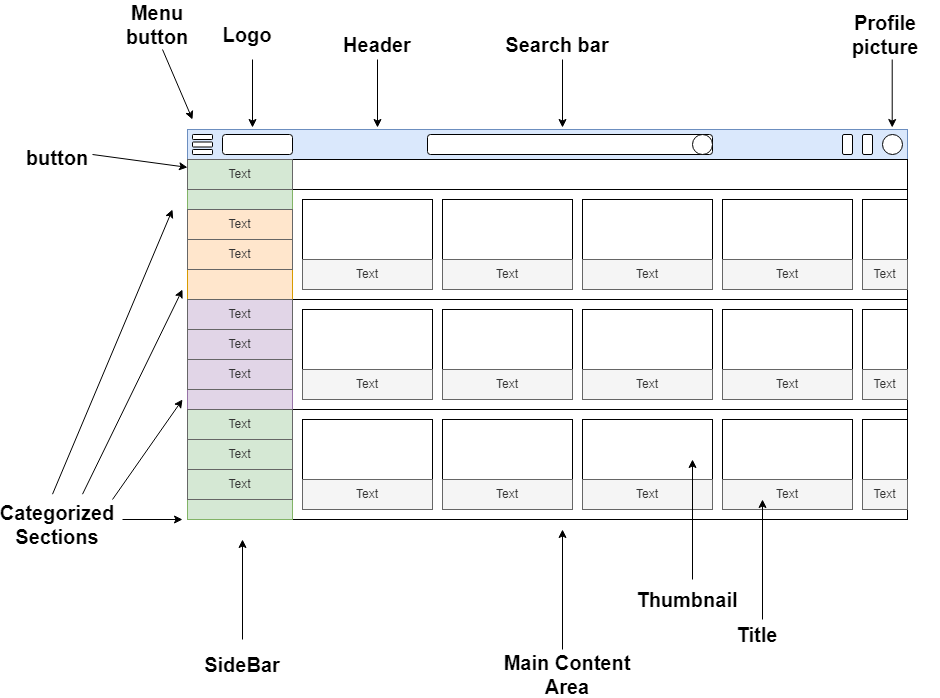

The diagram above was exported from draw.io. Its source (the exported page's mxGraphModel, read from the mxfile embedded in the PNG):
<mxGraphModel dx="2239" dy="1882" grid="1" gridSize="10" guides="1" tooltips="1" connect="1" arrows="1" fold="1" page="1" pageScale="1" pageWidth="850" pageHeight="1100" math="0" shadow="0">
  <root>
    <mxCell id="0" />
    <mxCell id="1" parent="0" />
    <mxCell id="ykZVcOfoDw3Qps37ijEy-1" value="" style="rounded=0;whiteSpace=wrap;html=1;" vertex="1" parent="1">
      <mxGeometry x="65" y="80" width="720" height="390" as="geometry" />
    </mxCell>
    <mxCell id="ykZVcOfoDw3Qps37ijEy-2" value="" style="rounded=0;whiteSpace=wrap;html=1;fillColor=#dae8fc;strokeColor=#6c8ebf;" vertex="1" parent="1">
      <mxGeometry x="65" y="80" width="720" height="30" as="geometry" />
    </mxCell>
    <mxCell id="ykZVcOfoDw3Qps37ijEy-3" value="" style="rounded=0;whiteSpace=wrap;html=1;fillColor=#dae8fc;strokeColor=#6c8ebf;" vertex="1" parent="1">
      <mxGeometry x="65" y="110" width="105" height="360" as="geometry" />
    </mxCell>
    <mxCell id="ykZVcOfoDw3Qps37ijEy-4" value="" style="rounded=0;whiteSpace=wrap;html=1;" vertex="1" parent="1">
      <mxGeometry x="170" y="140" width="615" height="110" as="geometry" />
    </mxCell>
    <mxCell id="ykZVcOfoDw3Qps37ijEy-5" value="" style="rounded=0;whiteSpace=wrap;html=1;" vertex="1" parent="1">
      <mxGeometry x="170" y="250" width="615" height="110" as="geometry" />
    </mxCell>
    <mxCell id="ykZVcOfoDw3Qps37ijEy-6" value="" style="rounded=0;whiteSpace=wrap;html=1;" vertex="1" parent="1">
      <mxGeometry x="170" y="360" width="615" height="110" as="geometry" />
    </mxCell>
    <mxCell id="ykZVcOfoDw3Qps37ijEy-7" value="" style="rounded=0;whiteSpace=wrap;html=1;" vertex="1" parent="1">
      <mxGeometry x="170" y="110" width="615" height="30" as="geometry" />
    </mxCell>
    <mxCell id="ykZVcOfoDw3Qps37ijEy-8" value="" style="rounded=0;whiteSpace=wrap;html=1;" vertex="1" parent="1">
      <mxGeometry x="180" y="150" width="130" height="60" as="geometry" />
    </mxCell>
    <mxCell id="ykZVcOfoDw3Qps37ijEy-9" value="" style="rounded=0;whiteSpace=wrap;html=1;" vertex="1" parent="1">
      <mxGeometry x="320" y="150" width="130" height="60" as="geometry" />
    </mxCell>
    <mxCell id="ykZVcOfoDw3Qps37ijEy-10" value="" style="rounded=0;whiteSpace=wrap;html=1;" vertex="1" parent="1">
      <mxGeometry x="460" y="150" width="130" height="60" as="geometry" />
    </mxCell>
    <mxCell id="ykZVcOfoDw3Qps37ijEy-11" value="" style="rounded=0;whiteSpace=wrap;html=1;" vertex="1" parent="1">
      <mxGeometry x="600" y="150" width="130" height="60" as="geometry" />
    </mxCell>
    <mxCell id="ykZVcOfoDw3Qps37ijEy-12" value="" style="rounded=0;whiteSpace=wrap;html=1;" vertex="1" parent="1">
      <mxGeometry x="740" y="150" width="45" height="60" as="geometry" />
    </mxCell>
    <mxCell id="ykZVcOfoDw3Qps37ijEy-13" value="" style="rounded=0;whiteSpace=wrap;html=1;" vertex="1" parent="1">
      <mxGeometry x="180" y="260" width="130" height="60" as="geometry" />
    </mxCell>
    <mxCell id="ykZVcOfoDw3Qps37ijEy-14" value="" style="rounded=0;whiteSpace=wrap;html=1;" vertex="1" parent="1">
      <mxGeometry x="320" y="260" width="130" height="60" as="geometry" />
    </mxCell>
    <mxCell id="ykZVcOfoDw3Qps37ijEy-15" value="" style="rounded=0;whiteSpace=wrap;html=1;" vertex="1" parent="1">
      <mxGeometry x="460" y="260" width="130" height="60" as="geometry" />
    </mxCell>
    <mxCell id="ykZVcOfoDw3Qps37ijEy-16" value="" style="rounded=0;whiteSpace=wrap;html=1;" vertex="1" parent="1">
      <mxGeometry x="600" y="260" width="130" height="60" as="geometry" />
    </mxCell>
    <mxCell id="ykZVcOfoDw3Qps37ijEy-17" value="" style="rounded=0;whiteSpace=wrap;html=1;" vertex="1" parent="1">
      <mxGeometry x="740" y="260" width="45" height="60" as="geometry" />
    </mxCell>
    <mxCell id="ykZVcOfoDw3Qps37ijEy-18" value="" style="rounded=0;whiteSpace=wrap;html=1;" vertex="1" parent="1">
      <mxGeometry x="180" y="370" width="130" height="60" as="geometry" />
    </mxCell>
    <mxCell id="ykZVcOfoDw3Qps37ijEy-19" value="" style="rounded=0;whiteSpace=wrap;html=1;" vertex="1" parent="1">
      <mxGeometry x="320" y="370" width="130" height="60" as="geometry" />
    </mxCell>
    <mxCell id="ykZVcOfoDw3Qps37ijEy-20" value="" style="rounded=0;whiteSpace=wrap;html=1;" vertex="1" parent="1">
      <mxGeometry x="460" y="370" width="130" height="60" as="geometry" />
    </mxCell>
    <mxCell id="ykZVcOfoDw3Qps37ijEy-21" value="" style="rounded=0;whiteSpace=wrap;html=1;" vertex="1" parent="1">
      <mxGeometry x="600" y="370" width="130" height="60" as="geometry" />
    </mxCell>
    <mxCell id="ykZVcOfoDw3Qps37ijEy-22" value="" style="rounded=0;whiteSpace=wrap;html=1;" vertex="1" parent="1">
      <mxGeometry x="740" y="370" width="45" height="60" as="geometry" />
    </mxCell>
    <mxCell id="ykZVcOfoDw3Qps37ijEy-24" value="" style="rounded=1;whiteSpace=wrap;html=1;" vertex="1" parent="1">
      <mxGeometry x="70" y="85" width="20" height="5" as="geometry" />
    </mxCell>
    <mxCell id="ykZVcOfoDw3Qps37ijEy-25" value="" style="rounded=1;whiteSpace=wrap;html=1;" vertex="1" parent="1">
      <mxGeometry x="100" y="85" width="70" height="20" as="geometry" />
    </mxCell>
    <mxCell id="ykZVcOfoDw3Qps37ijEy-26" value="" style="rounded=1;whiteSpace=wrap;html=1;" vertex="1" parent="1">
      <mxGeometry x="305" y="85" width="285" height="20" as="geometry" />
    </mxCell>
    <mxCell id="ykZVcOfoDw3Qps37ijEy-27" value="" style="ellipse;whiteSpace=wrap;html=1;" vertex="1" parent="1">
      <mxGeometry x="570" y="85" width="20" height="20" as="geometry" />
    </mxCell>
    <mxCell id="ykZVcOfoDw3Qps37ijEy-28" value="" style="ellipse;whiteSpace=wrap;html=1;" vertex="1" parent="1">
      <mxGeometry x="760" y="85" width="20" height="20" as="geometry" />
    </mxCell>
    <mxCell id="ykZVcOfoDw3Qps37ijEy-29" value="" style="rounded=1;whiteSpace=wrap;html=1;" vertex="1" parent="1">
      <mxGeometry x="740" y="85" width="10" height="20" as="geometry" />
    </mxCell>
    <mxCell id="ykZVcOfoDw3Qps37ijEy-30" value="" style="rounded=1;whiteSpace=wrap;html=1;" vertex="1" parent="1">
      <mxGeometry x="70" y="92.5" width="20" height="5" as="geometry" />
    </mxCell>
    <mxCell id="ykZVcOfoDw3Qps37ijEy-31" value="" style="rounded=1;whiteSpace=wrap;html=1;" vertex="1" parent="1">
      <mxGeometry x="70" y="100" width="20" height="5" as="geometry" />
    </mxCell>
    <mxCell id="ykZVcOfoDw3Qps37ijEy-32" value="" style="rounded=1;whiteSpace=wrap;html=1;" vertex="1" parent="1">
      <mxGeometry x="720" y="85" width="10" height="20" as="geometry" />
    </mxCell>
    <mxCell id="ykZVcOfoDw3Qps37ijEy-34" value="" style="rounded=0;whiteSpace=wrap;html=1;fillColor=#d5e8d4;strokeColor=#82b366;" vertex="1" parent="1">
      <mxGeometry x="65" y="110" width="105" height="50" as="geometry" />
    </mxCell>
    <mxCell id="ykZVcOfoDw3Qps37ijEy-35" value="" style="rounded=0;whiteSpace=wrap;html=1;fillColor=#ffe6cc;strokeColor=#d79b00;" vertex="1" parent="1">
      <mxGeometry x="65" y="160" width="105" height="90" as="geometry" />
    </mxCell>
    <mxCell id="ykZVcOfoDw3Qps37ijEy-36" value="" style="rounded=0;whiteSpace=wrap;html=1;fillColor=#e1d5e7;strokeColor=#9673a6;" vertex="1" parent="1">
      <mxGeometry x="65" y="250" width="105" height="110" as="geometry" />
    </mxCell>
    <mxCell id="ykZVcOfoDw3Qps37ijEy-37" value="" style="rounded=0;whiteSpace=wrap;html=1;fillColor=#d5e8d4;strokeColor=#82b366;" vertex="1" parent="1">
      <mxGeometry x="65" y="360" width="105" height="110" as="geometry" />
    </mxCell>
    <mxCell id="ykZVcOfoDw3Qps37ijEy-38" value="&lt;b&gt;&lt;font style=&quot;font-size: 20px;&quot;&gt;Header&lt;/font&gt;&lt;/b&gt;" style="text;html=1;align=center;verticalAlign=middle;whiteSpace=wrap;rounded=0;" vertex="1" parent="1">
      <mxGeometry x="200" y="-20" width="110" height="30" as="geometry" />
    </mxCell>
    <mxCell id="ykZVcOfoDw3Qps37ijEy-39" value="" style="endArrow=classic;html=1;rounded=0;exitX=0.5;exitY=1;exitDx=0;exitDy=0;" edge="1" parent="1" source="ykZVcOfoDw3Qps37ijEy-38">
      <mxGeometry width="50" height="50" relative="1" as="geometry">
        <mxPoint x="190" y="20" as="sourcePoint" />
        <mxPoint x="255" y="78" as="targetPoint" />
      </mxGeometry>
    </mxCell>
    <mxCell id="ykZVcOfoDw3Qps37ijEy-40" value="" style="endArrow=classic;html=1;rounded=0;" edge="1" parent="1">
      <mxGeometry width="50" height="50" relative="1" as="geometry">
        <mxPoint x="120" y="590" as="sourcePoint" />
        <mxPoint x="120" y="490" as="targetPoint" />
      </mxGeometry>
    </mxCell>
    <mxCell id="ykZVcOfoDw3Qps37ijEy-41" value="&lt;b&gt;&lt;font style=&quot;font-size: 20px;&quot;&gt;SideBar&lt;/font&gt;&lt;/b&gt;" style="text;html=1;align=center;verticalAlign=middle;whiteSpace=wrap;rounded=0;" vertex="1" parent="1">
      <mxGeometry x="65" y="600" width="110" height="30" as="geometry" />
    </mxCell>
    <mxCell id="ykZVcOfoDw3Qps37ijEy-42" value="" style="endArrow=classic;html=1;rounded=0;" edge="1" parent="1">
      <mxGeometry width="50" height="50" relative="1" as="geometry">
        <mxPoint x="440" y="600" as="sourcePoint" />
        <mxPoint x="440" y="480" as="targetPoint" />
      </mxGeometry>
    </mxCell>
    <mxCell id="ykZVcOfoDw3Qps37ijEy-43" value="&lt;b&gt;&lt;font style=&quot;font-size: 20px;&quot;&gt;Main Content Area&lt;/font&gt;&lt;/b&gt;" style="text;html=1;align=center;verticalAlign=middle;whiteSpace=wrap;rounded=0;" vertex="1" parent="1">
      <mxGeometry x="360" y="610" width="170" height="30" as="geometry" />
    </mxCell>
    <mxCell id="ykZVcOfoDw3Qps37ijEy-44" value="" style="endArrow=classic;html=1;rounded=0;exitX=0.5;exitY=1;exitDx=0;exitDy=0;" edge="1" parent="1">
      <mxGeometry width="50" height="50" relative="1" as="geometry">
        <mxPoint x="130" y="10" as="sourcePoint" />
        <mxPoint x="130" y="78" as="targetPoint" />
      </mxGeometry>
    </mxCell>
    <mxCell id="ykZVcOfoDw3Qps37ijEy-45" value="&lt;b&gt;&lt;font style=&quot;font-size: 20px;&quot;&gt;Logo&lt;/font&gt;&lt;/b&gt;" style="text;html=1;align=center;verticalAlign=middle;whiteSpace=wrap;rounded=0;" vertex="1" parent="1">
      <mxGeometry x="70" y="-30" width="110" height="30" as="geometry" />
    </mxCell>
    <mxCell id="ykZVcOfoDw3Qps37ijEy-46" value="" style="endArrow=classic;html=1;rounded=0;exitX=0.5;exitY=1;exitDx=0;exitDy=0;" edge="1" parent="1">
      <mxGeometry width="50" height="50" relative="1" as="geometry">
        <mxPoint x="40" as="sourcePoint" />
        <mxPoint x="70" y="70" as="targetPoint" />
      </mxGeometry>
    </mxCell>
    <mxCell id="ykZVcOfoDw3Qps37ijEy-47" value="&lt;b&gt;&lt;font style=&quot;font-size: 20px;&quot;&gt;Menu button&lt;/font&gt;&lt;/b&gt;" style="text;html=1;align=center;verticalAlign=middle;whiteSpace=wrap;rounded=0;" vertex="1" parent="1">
      <mxGeometry x="-20" y="-40" width="110" height="30" as="geometry" />
    </mxCell>
    <mxCell id="ykZVcOfoDw3Qps37ijEy-48" value="" style="endArrow=classic;html=1;rounded=0;exitX=0.5;exitY=1;exitDx=0;exitDy=0;" edge="1" parent="1">
      <mxGeometry width="50" height="50" relative="1" as="geometry">
        <mxPoint x="440" y="10" as="sourcePoint" />
        <mxPoint x="440" y="78" as="targetPoint" />
      </mxGeometry>
    </mxCell>
    <mxCell id="ykZVcOfoDw3Qps37ijEy-49" value="&lt;b&gt;&lt;font style=&quot;font-size: 20px;&quot;&gt;Search bar&lt;/font&gt;&lt;/b&gt;" style="text;html=1;align=center;verticalAlign=middle;whiteSpace=wrap;rounded=0;" vertex="1" parent="1">
      <mxGeometry x="380" y="-20" width="110" height="30" as="geometry" />
    </mxCell>
    <mxCell id="ykZVcOfoDw3Qps37ijEy-50" value="" style="endArrow=classic;html=1;rounded=0;exitX=0.5;exitY=1;exitDx=0;exitDy=0;" edge="1" parent="1">
      <mxGeometry width="50" height="50" relative="1" as="geometry">
        <mxPoint x="769.71" y="10" as="sourcePoint" />
        <mxPoint x="769.71" y="78" as="targetPoint" />
      </mxGeometry>
    </mxCell>
    <mxCell id="ykZVcOfoDw3Qps37ijEy-51" value="&lt;b&gt;&lt;font style=&quot;font-size: 20px;&quot;&gt;Profile picture&lt;/font&gt;&lt;/b&gt;" style="text;html=1;align=center;verticalAlign=middle;whiteSpace=wrap;rounded=0;" vertex="1" parent="1">
      <mxGeometry x="707.5" y="-30" width="110" height="30" as="geometry" />
    </mxCell>
    <mxCell id="ykZVcOfoDw3Qps37ijEy-53" value="&lt;b&gt;&lt;font style=&quot;font-size: 20px;&quot;&gt;Thumbnail&lt;/font&gt;&lt;/b&gt;" style="text;html=1;align=center;verticalAlign=middle;whiteSpace=wrap;rounded=0;" vertex="1" parent="1">
      <mxGeometry x="480" y="535" width="170" height="30" as="geometry" />
    </mxCell>
    <mxCell id="ykZVcOfoDw3Qps37ijEy-54" value="Text" style="text;html=1;align=center;verticalAlign=middle;whiteSpace=wrap;rounded=0;fillColor=#f5f5f5;strokeColor=#666666;fontColor=#333333;" vertex="1" parent="1">
      <mxGeometry x="180" y="210" width="130" height="30" as="geometry" />
    </mxCell>
    <mxCell id="ykZVcOfoDw3Qps37ijEy-55" value="Text" style="text;html=1;align=center;verticalAlign=middle;whiteSpace=wrap;rounded=0;fillColor=#f5f5f5;strokeColor=#666666;fontColor=#333333;" vertex="1" parent="1">
      <mxGeometry x="320" y="210" width="130" height="30" as="geometry" />
    </mxCell>
    <mxCell id="ykZVcOfoDw3Qps37ijEy-56" value="Text" style="text;html=1;align=center;verticalAlign=middle;whiteSpace=wrap;rounded=0;fillColor=#f5f5f5;strokeColor=#666666;fontColor=#333333;" vertex="1" parent="1">
      <mxGeometry x="460" y="210" width="130" height="30" as="geometry" />
    </mxCell>
    <mxCell id="ykZVcOfoDw3Qps37ijEy-57" value="Text" style="text;html=1;align=center;verticalAlign=middle;whiteSpace=wrap;rounded=0;fillColor=#f5f5f5;strokeColor=#666666;fontColor=#333333;" vertex="1" parent="1">
      <mxGeometry x="180" y="320" width="130" height="30" as="geometry" />
    </mxCell>
    <mxCell id="ykZVcOfoDw3Qps37ijEy-58" value="Text" style="text;html=1;align=center;verticalAlign=middle;whiteSpace=wrap;rounded=0;fillColor=#f5f5f5;strokeColor=#666666;fontColor=#333333;" vertex="1" parent="1">
      <mxGeometry x="180" y="430" width="130" height="30" as="geometry" />
    </mxCell>
    <mxCell id="ykZVcOfoDw3Qps37ijEy-59" value="Text" style="text;html=1;align=center;verticalAlign=middle;whiteSpace=wrap;rounded=0;fillColor=#f5f5f5;strokeColor=#666666;fontColor=#333333;" vertex="1" parent="1">
      <mxGeometry x="320" y="320" width="130" height="30" as="geometry" />
    </mxCell>
    <mxCell id="ykZVcOfoDw3Qps37ijEy-60" value="Text" style="text;html=1;align=center;verticalAlign=middle;whiteSpace=wrap;rounded=0;fillColor=#f5f5f5;strokeColor=#666666;fontColor=#333333;" vertex="1" parent="1">
      <mxGeometry x="320" y="430" width="130" height="30" as="geometry" />
    </mxCell>
    <mxCell id="ykZVcOfoDw3Qps37ijEy-61" value="Text" style="text;html=1;align=center;verticalAlign=middle;whiteSpace=wrap;rounded=0;fillColor=#f5f5f5;strokeColor=#666666;fontColor=#333333;" vertex="1" parent="1">
      <mxGeometry x="460" y="320" width="130" height="30" as="geometry" />
    </mxCell>
    <mxCell id="ykZVcOfoDw3Qps37ijEy-62" value="Text" style="text;html=1;align=center;verticalAlign=middle;whiteSpace=wrap;rounded=0;fillColor=#f5f5f5;strokeColor=#666666;fontColor=#333333;" vertex="1" parent="1">
      <mxGeometry x="460" y="430" width="130" height="30" as="geometry" />
    </mxCell>
    <mxCell id="ykZVcOfoDw3Qps37ijEy-52" value="" style="endArrow=classic;html=1;rounded=0;" edge="1" parent="1">
      <mxGeometry width="50" height="50" relative="1" as="geometry">
        <mxPoint x="570" y="530" as="sourcePoint" />
        <mxPoint x="570" y="410" as="targetPoint" />
      </mxGeometry>
    </mxCell>
    <mxCell id="ykZVcOfoDw3Qps37ijEy-63" value="Text" style="text;html=1;align=center;verticalAlign=middle;whiteSpace=wrap;rounded=0;fillColor=#f5f5f5;strokeColor=#666666;fontColor=#333333;" vertex="1" parent="1">
      <mxGeometry x="600" y="430" width="130" height="30" as="geometry" />
    </mxCell>
    <mxCell id="ykZVcOfoDw3Qps37ijEy-64" value="Text" style="text;html=1;align=center;verticalAlign=middle;whiteSpace=wrap;rounded=0;fillColor=#f5f5f5;strokeColor=#666666;fontColor=#333333;" vertex="1" parent="1">
      <mxGeometry x="600" y="320" width="130" height="30" as="geometry" />
    </mxCell>
    <mxCell id="ykZVcOfoDw3Qps37ijEy-65" value="Text" style="text;html=1;align=center;verticalAlign=middle;whiteSpace=wrap;rounded=0;fillColor=#f5f5f5;strokeColor=#666666;fontColor=#333333;" vertex="1" parent="1">
      <mxGeometry x="600" y="210" width="130" height="30" as="geometry" />
    </mxCell>
    <mxCell id="ykZVcOfoDw3Qps37ijEy-66" value="Text" style="text;html=1;align=center;verticalAlign=middle;whiteSpace=wrap;rounded=0;fillColor=#f5f5f5;strokeColor=#666666;fontColor=#333333;" vertex="1" parent="1">
      <mxGeometry x="740" y="430" width="45" height="30" as="geometry" />
    </mxCell>
    <mxCell id="ykZVcOfoDw3Qps37ijEy-67" value="Text" style="text;html=1;align=center;verticalAlign=middle;whiteSpace=wrap;rounded=0;fillColor=#f5f5f5;strokeColor=#666666;fontColor=#333333;" vertex="1" parent="1">
      <mxGeometry x="740" y="320" width="45" height="30" as="geometry" />
    </mxCell>
    <mxCell id="ykZVcOfoDw3Qps37ijEy-68" value="Text" style="text;html=1;align=center;verticalAlign=middle;whiteSpace=wrap;rounded=0;fillColor=#f5f5f5;strokeColor=#666666;fontColor=#333333;" vertex="1" parent="1">
      <mxGeometry x="740" y="210" width="45" height="30" as="geometry" />
    </mxCell>
    <mxCell id="ykZVcOfoDw3Qps37ijEy-69" value="" style="endArrow=classic;html=1;rounded=0;" edge="1" parent="1">
      <mxGeometry width="50" height="50" relative="1" as="geometry">
        <mxPoint x="640" y="570" as="sourcePoint" />
        <mxPoint x="640" y="450" as="targetPoint" />
      </mxGeometry>
    </mxCell>
    <mxCell id="ykZVcOfoDw3Qps37ijEy-70" value="&lt;b&gt;&lt;font style=&quot;font-size: 20px;&quot;&gt;Title&lt;/font&gt;&lt;/b&gt;" style="text;html=1;align=center;verticalAlign=middle;whiteSpace=wrap;rounded=0;" vertex="1" parent="1">
      <mxGeometry x="550" y="570" width="170" height="30" as="geometry" />
    </mxCell>
    <mxCell id="ykZVcOfoDw3Qps37ijEy-71" value="Text" style="text;html=1;align=center;verticalAlign=middle;whiteSpace=wrap;rounded=0;fillColor=none;strokeColor=#666666;fontColor=#333333;" vertex="1" parent="1">
      <mxGeometry x="65" y="110" width="105" height="30" as="geometry" />
    </mxCell>
    <mxCell id="ykZVcOfoDw3Qps37ijEy-73" value="Text" style="text;html=1;align=center;verticalAlign=middle;whiteSpace=wrap;rounded=0;fillColor=none;strokeColor=#666666;fontColor=#333333;" vertex="1" parent="1">
      <mxGeometry x="65" y="160" width="105" height="30" as="geometry" />
    </mxCell>
    <mxCell id="ykZVcOfoDw3Qps37ijEy-74" value="Text" style="text;html=1;align=center;verticalAlign=middle;whiteSpace=wrap;rounded=0;fillColor=none;strokeColor=#666666;fontColor=#333333;" vertex="1" parent="1">
      <mxGeometry x="65" y="190" width="105" height="30" as="geometry" />
    </mxCell>
    <mxCell id="ykZVcOfoDw3Qps37ijEy-75" value="Text" style="text;html=1;align=center;verticalAlign=middle;whiteSpace=wrap;rounded=0;fillColor=none;strokeColor=#666666;fontColor=#333333;" vertex="1" parent="1">
      <mxGeometry x="65" y="250" width="105" height="30" as="geometry" />
    </mxCell>
    <mxCell id="ykZVcOfoDw3Qps37ijEy-76" value="Text" style="text;html=1;align=center;verticalAlign=middle;whiteSpace=wrap;rounded=0;fillColor=none;strokeColor=#666666;fontColor=#333333;" vertex="1" parent="1">
      <mxGeometry x="65" y="280" width="105" height="30" as="geometry" />
    </mxCell>
    <mxCell id="ykZVcOfoDw3Qps37ijEy-77" value="Text" style="text;html=1;align=center;verticalAlign=middle;whiteSpace=wrap;rounded=0;fillColor=none;strokeColor=#666666;fontColor=#333333;" vertex="1" parent="1">
      <mxGeometry x="65" y="310" width="105" height="30" as="geometry" />
    </mxCell>
    <mxCell id="ykZVcOfoDw3Qps37ijEy-78" value="Text" style="text;html=1;align=center;verticalAlign=middle;whiteSpace=wrap;rounded=0;fillColor=none;strokeColor=#666666;fontColor=#333333;" vertex="1" parent="1">
      <mxGeometry x="65" y="360" width="105" height="30" as="geometry" />
    </mxCell>
    <mxCell id="ykZVcOfoDw3Qps37ijEy-79" value="Text" style="text;html=1;align=center;verticalAlign=middle;whiteSpace=wrap;rounded=0;fillColor=none;strokeColor=#666666;fontColor=#333333;" vertex="1" parent="1">
      <mxGeometry x="65" y="390" width="105" height="30" as="geometry" />
    </mxCell>
    <mxCell id="ykZVcOfoDw3Qps37ijEy-80" value="Text" style="text;html=1;align=center;verticalAlign=middle;whiteSpace=wrap;rounded=0;fillColor=none;strokeColor=#666666;fontColor=#333333;" vertex="1" parent="1">
      <mxGeometry x="65" y="420" width="105" height="30" as="geometry" />
    </mxCell>
    <mxCell id="ykZVcOfoDw3Qps37ijEy-81" value="&lt;b&gt;&lt;font style=&quot;font-size: 20px;&quot;&gt;Categorized Sections&lt;/font&gt;&lt;/b&gt;" style="text;html=1;align=center;verticalAlign=middle;whiteSpace=wrap;rounded=0;" vertex="1" parent="1">
      <mxGeometry x="-120" y="460" width="110" height="30" as="geometry" />
    </mxCell>
    <mxCell id="ykZVcOfoDw3Qps37ijEy-82" value="" style="endArrow=classic;html=1;rounded=0;" edge="1" parent="1">
      <mxGeometry width="50" height="50" relative="1" as="geometry">
        <mxPoint y="470" as="sourcePoint" />
        <mxPoint x="60" y="470" as="targetPoint" />
      </mxGeometry>
    </mxCell>
    <mxCell id="ykZVcOfoDw3Qps37ijEy-83" value="" style="endArrow=classic;html=1;rounded=0;" edge="1" parent="1">
      <mxGeometry width="50" height="50" relative="1" as="geometry">
        <mxPoint x="-10" y="450" as="sourcePoint" />
        <mxPoint x="60" y="350" as="targetPoint" />
      </mxGeometry>
    </mxCell>
    <mxCell id="ykZVcOfoDw3Qps37ijEy-84" value="" style="endArrow=classic;html=1;rounded=0;" edge="1" parent="1">
      <mxGeometry width="50" height="50" relative="1" as="geometry">
        <mxPoint x="-40" y="444.71" as="sourcePoint" />
        <mxPoint x="60" y="240" as="targetPoint" />
      </mxGeometry>
    </mxCell>
    <mxCell id="ykZVcOfoDw3Qps37ijEy-85" value="" style="endArrow=classic;html=1;rounded=0;" edge="1" parent="1">
      <mxGeometry width="50" height="50" relative="1" as="geometry">
        <mxPoint x="-70" y="444.71" as="sourcePoint" />
        <mxPoint x="50" y="160" as="targetPoint" />
      </mxGeometry>
    </mxCell>
    <mxCell id="ykZVcOfoDw3Qps37ijEy-86" value="&lt;b&gt;&lt;font style=&quot;font-size: 20px;&quot;&gt;button&lt;/font&gt;&lt;/b&gt;" style="text;html=1;align=center;verticalAlign=middle;whiteSpace=wrap;rounded=0;" vertex="1" parent="1">
      <mxGeometry x="-120" y="92.5" width="110" height="30" as="geometry" />
    </mxCell>
    <mxCell id="ykZVcOfoDw3Qps37ijEy-87" value="" style="endArrow=classic;html=1;rounded=0;exitX=0.5;exitY=1;exitDx=0;exitDy=0;" edge="1" parent="1" target="ykZVcOfoDw3Qps37ijEy-71">
      <mxGeometry width="50" height="50" relative="1" as="geometry">
        <mxPoint x="-30" y="105" as="sourcePoint" />
        <mxPoint y="175" as="targetPoint" />
      </mxGeometry>
    </mxCell>
  </root>
</mxGraphModel>